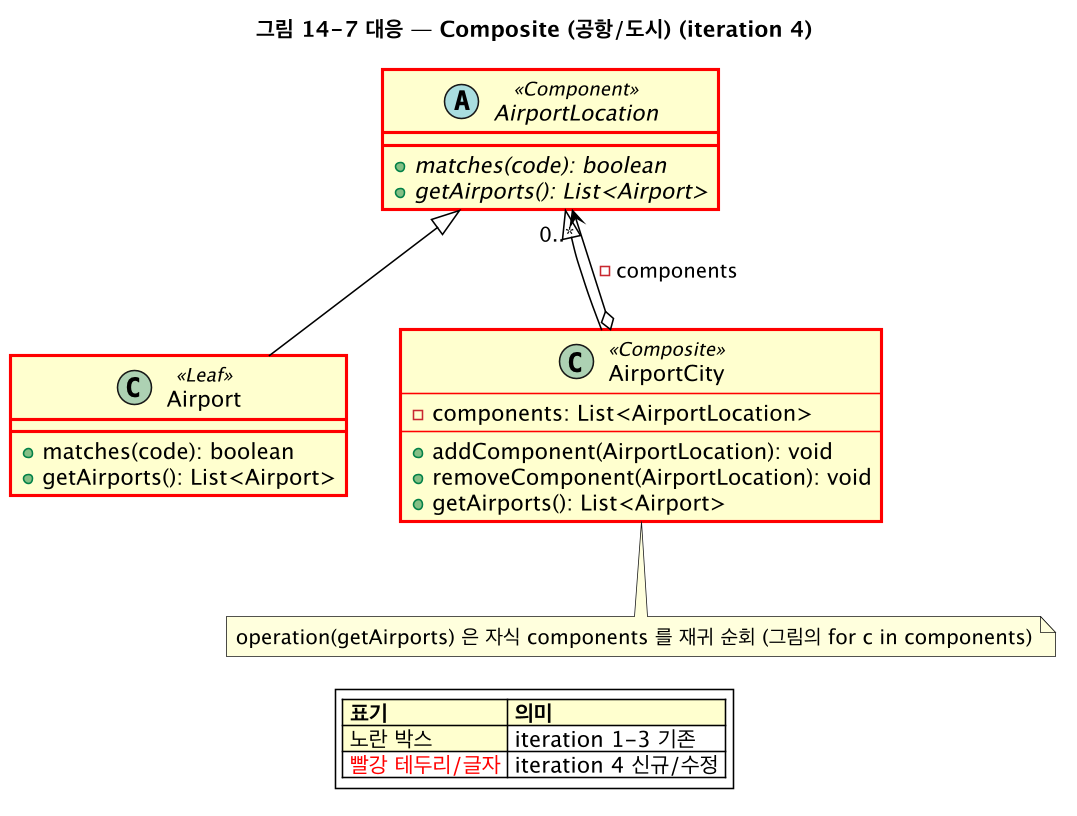

The diagram above was rendered by PlantUML. Its source (embedded in the PNG):
@startuml tb-composite
skinparam backgroundColor #FFFFFF
skinparam shadowing false
skinparam roundcorner 0
skinparam defaultFontName "Lucida Grande"
skinparam dpi 150
skinparam class {
  BackgroundColor #FFFFCE
  BorderColor #000000
  BorderThickness 1
  ArrowColor #000000
  FontColor #000000
  AttributeFontColor #000000
  StereotypeFontColor #000000
  HeaderBackgroundColor #FFFFCE
}
skinparam legendBackgroundColor #FFFFFF

title 그림 14-7 대응 — Composite (공항/도시) (iteration 4)
abstract class AirportLocation <<Component>> #line:red;line.bold {
  +{abstract} matches(code): boolean
  +{abstract} getAirports(): List<Airport>
}
class Airport <<Leaf>> #line:red;line.bold {
  +matches(code): boolean
  +getAirports(): List<Airport>
}
class AirportCity <<Composite>> #line:red;line.bold {
  -components: List<AirportLocation>
  --
  +addComponent(AirportLocation): void
  +removeComponent(AirportLocation): void
  +getAirports(): List<Airport>
}
AirportLocation <|-- Airport
AirportLocation <|-- AirportCity
AirportCity o--> "0..*" AirportLocation : -components
note bottom of AirportCity
  operation(getAirports) 은 자식 components 를 재귀 순회 (그림의 for c in components)
end note
legend bottom
  <#FFFFCE>|= 표기 |= 의미 |
  |<#FFFFCE> 노란 박스 | iteration 1-3 기존 |
  | <color:red>빨강 테두리/글자</color> | iteration 4 신규/수정 |
endlegend
@enduml